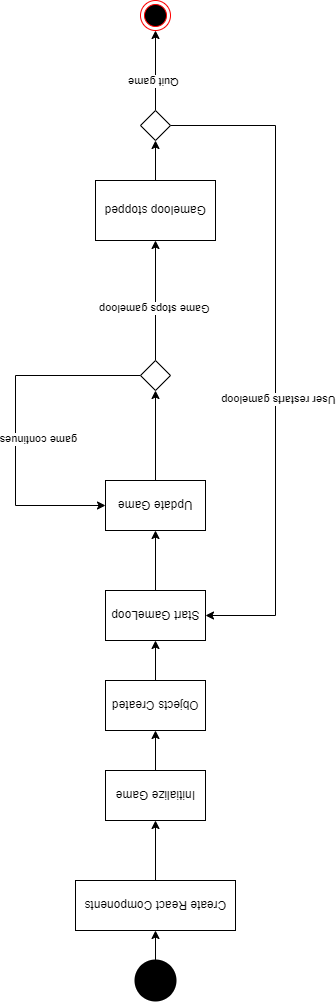

The diagram above was exported from draw.io. Its source (the exported page's mxGraphModel, read from the mxfile embedded in the PNG):
<mxGraphModel dx="1009" dy="575" grid="1" gridSize="10" guides="1" tooltips="1" connect="1" arrows="1" fold="1" page="1" pageScale="1" pageWidth="850" pageHeight="1100" math="0" shadow="0">
  <root>
    <mxCell id="0" />
    <mxCell id="1" parent="0" />
    <mxCell id="16" value="" style="edgeStyle=orthogonalEdgeStyle;rounded=0;orthogonalLoop=1;jettySize=auto;html=1;" parent="1" source="2" target="3" edge="1">
      <mxGeometry relative="1" as="geometry" />
    </mxCell>
    <mxCell id="2" value="" style="shape=ellipse;html=1;fillColor=#000000;strokeWidth=2;verticalLabelPosition=bottom;verticalAlignment=top;perimeter=ellipsePerimeter;" parent="1" vertex="1">
      <mxGeometry x="284" y="40" width="40" height="40" as="geometry" />
    </mxCell>
    <mxCell id="17" value="" style="edgeStyle=orthogonalEdgeStyle;rounded=0;orthogonalLoop=1;jettySize=auto;html=1;" parent="1" source="3" target="4" edge="1">
      <mxGeometry relative="1" as="geometry" />
    </mxCell>
    <mxCell id="3" value="Create React Components" style="html=1;dashed=0;whitespace=wrap;" parent="1" vertex="1">
      <mxGeometry x="224" y="110" width="160" height="50" as="geometry" />
    </mxCell>
    <mxCell id="18" value="" style="edgeStyle=orthogonalEdgeStyle;rounded=0;orthogonalLoop=1;jettySize=auto;html=1;" parent="1" source="4" target="5" edge="1">
      <mxGeometry relative="1" as="geometry" />
    </mxCell>
    <mxCell id="4" value="Initialize Game" style="html=1;dashed=0;whitespace=wrap;" parent="1" vertex="1">
      <mxGeometry x="254" y="220" width="100" height="50" as="geometry" />
    </mxCell>
    <mxCell id="19" value="" style="edgeStyle=orthogonalEdgeStyle;rounded=0;orthogonalLoop=1;jettySize=auto;html=1;" parent="1" source="5" target="6" edge="1">
      <mxGeometry relative="1" as="geometry" />
    </mxCell>
    <mxCell id="5" value="Objects Created" style="html=1;dashed=0;whitespace=wrap;" parent="1" vertex="1">
      <mxGeometry x="254" y="310" width="100" height="50" as="geometry" />
    </mxCell>
    <mxCell id="20" value="" style="edgeStyle=orthogonalEdgeStyle;rounded=0;orthogonalLoop=1;jettySize=auto;html=1;" parent="1" source="6" target="15" edge="1">
      <mxGeometry relative="1" as="geometry" />
    </mxCell>
    <mxCell id="6" value="Start GameLoop" style="html=1;dashed=0;whitespace=wrap;" parent="1" vertex="1">
      <mxGeometry x="254" y="400" width="100" height="50" as="geometry" />
    </mxCell>
    <mxCell id="8" style="edgeStyle=orthogonalEdgeStyle;rounded=0;orthogonalLoop=1;jettySize=auto;html=1;entryX=0.5;entryY=0;entryDx=0;entryDy=0;" parent="1" source="7" target="9" edge="1">
      <mxGeometry relative="1" as="geometry">
        <mxPoint x="304" y="810" as="targetPoint" />
      </mxGeometry>
    </mxCell>
    <mxCell id="31" value="Game stops gameloop" style="edgeLabel;html=1;align=center;verticalAlign=middle;resizable=0;points=[];" parent="8" vertex="1" connectable="0">
      <mxGeometry x="-0.2889" y="1" relative="1" as="geometry">
        <mxPoint x="-1" y="8" as="offset" />
      </mxGeometry>
    </mxCell>
    <mxCell id="22" style="edgeStyle=orthogonalEdgeStyle;rounded=0;orthogonalLoop=1;jettySize=auto;html=1;entryX=1;entryY=0.5;entryDx=0;entryDy=0;" parent="1" source="7" target="15" edge="1">
      <mxGeometry relative="1" as="geometry">
        <Array as="points">
          <mxPoint x="444" y="665" />
          <mxPoint x="444" y="535" />
        </Array>
      </mxGeometry>
    </mxCell>
    <mxCell id="23" value="game continues" style="edgeLabel;html=1;align=center;verticalAlign=middle;resizable=0;points=[];" parent="22" vertex="1" connectable="0">
      <mxGeometry x="-0.7851" y="-4" relative="1" as="geometry">
        <mxPoint x="64" y="-69" as="offset" />
      </mxGeometry>
    </mxCell>
    <mxCell id="7" value="" style="rhombus;whiteSpace=wrap;html=1;" parent="1" vertex="1">
      <mxGeometry x="289" y="650" width="30" height="30" as="geometry" />
    </mxCell>
    <mxCell id="24" value="" style="edgeStyle=orthogonalEdgeStyle;rounded=0;orthogonalLoop=1;jettySize=auto;html=1;" parent="1" source="9" target="10" edge="1">
      <mxGeometry relative="1" as="geometry" />
    </mxCell>
    <mxCell id="9" value="Gameloop stopped" style="html=1;dashed=0;whitespace=wrap;" parent="1" vertex="1">
      <mxGeometry x="244" y="800" width="120" height="60" as="geometry" />
    </mxCell>
    <mxCell id="26" style="edgeStyle=orthogonalEdgeStyle;rounded=0;orthogonalLoop=1;jettySize=auto;html=1;entryX=0.5;entryY=0;entryDx=0;entryDy=0;" parent="1" source="10" target="12" edge="1">
      <mxGeometry relative="1" as="geometry" />
    </mxCell>
    <mxCell id="32" value="Quit game" style="edgeLabel;html=1;align=center;verticalAlign=middle;resizable=0;points=[];" parent="26" vertex="1" connectable="0">
      <mxGeometry x="-0.2889" y="1" relative="1" as="geometry">
        <mxPoint as="offset" />
      </mxGeometry>
    </mxCell>
    <mxCell id="29" style="edgeStyle=orthogonalEdgeStyle;rounded=0;orthogonalLoop=1;jettySize=auto;html=1;entryX=0;entryY=0.5;entryDx=0;entryDy=0;" parent="1" source="10" target="6" edge="1">
      <mxGeometry relative="1" as="geometry">
        <Array as="points">
          <mxPoint x="184" y="915" />
          <mxPoint x="184" y="425" />
        </Array>
      </mxGeometry>
    </mxCell>
    <mxCell id="30" value="User restarts gameloop" style="edgeLabel;html=1;align=center;verticalAlign=middle;resizable=0;points=[];" parent="29" vertex="1" connectable="0">
      <mxGeometry x="-0.3023" y="4" relative="1" as="geometry">
        <mxPoint y="-148" as="offset" />
      </mxGeometry>
    </mxCell>
    <mxCell id="10" value="" style="rhombus;whiteSpace=wrap;html=1;" parent="1" vertex="1">
      <mxGeometry x="289" y="900" width="30" height="30" as="geometry" />
    </mxCell>
    <mxCell id="12" value="" style="ellipse;html=1;shape=endState;fillColor=#000000;strokeColor=#ff0000;" parent="1" vertex="1">
      <mxGeometry x="289" y="1010" width="30" height="30" as="geometry" />
    </mxCell>
    <mxCell id="21" value="" style="edgeStyle=orthogonalEdgeStyle;rounded=0;orthogonalLoop=1;jettySize=auto;html=1;" parent="1" source="15" target="7" edge="1">
      <mxGeometry relative="1" as="geometry" />
    </mxCell>
    <mxCell id="15" value="Update Game" style="html=1;dashed=0;whitespace=wrap;" parent="1" vertex="1">
      <mxGeometry x="254" y="510" width="100" height="50" as="geometry" />
    </mxCell>
  </root>
</mxGraphModel>